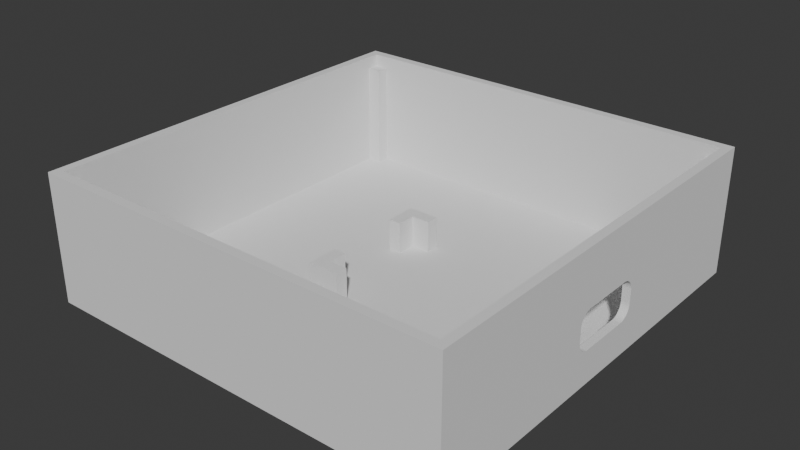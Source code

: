 # Source: body.blend  (saved by Blender 5.0.119; exported with 4.5.12 LTS)
import bpy
from mathutils import Matrix  # noqa: F401  (used for matrix-valued properties, if any)

bpy.ops.wm.read_factory_settings(use_empty=True)
scene = bpy.context.scene
scene.name = 'Scene'

# ---- collections
col_collection = bpy.data.collections.new('Collection'); scene.collection.children.link(col_collection)

# ---- world
world_world = bpy.data.worlds.new('World'); scene.world = world_world
world_world.use_nodes = True; world_world.node_tree.nodes.clear()
_N = world_world.node_tree.nodes; _L = world_world.node_tree.links
n0 = _N.new('ShaderNodeOutputWorld'); n0.name = 'World Output'; n0.location = (200, 100)
n1 = _N.new('ShaderNodeBackground'); n1.name = 'Background'; n1.location = (-200, 100)
n1.inputs[0].default_value = (0.05088, 0.05088, 0.05088, 1.0)
_L.new(n1.outputs[0], n0.inputs[0])
n0.is_active_output = True
world_world.color = (0.05088, 0.05088, 0.05088)
world_world.sun_shadow_jitter_overblur = 0.0

# ---- meshes
me_cube_003 = bpy.data.meshes.new('Cube.003')
me_cube_003.from_pydata([(-33.0, -33.0, -10.0), (-33.0, -33.0, 10.0), (-33.0, 33.0, -10.0), (-33.0, 33.0, 10.0), (33.0, -33.0, -10.0), (33.0, -33.0, 10.0), (33.0, 33.0, -10.0), (33.0, 33.0, 10.0), (-31.59, -31.59, 10.0), (-31.59, 31.59, 10.0), (31.59, -31.59, 10.0), (31.59, 31.59, 10.0), (-33.0, 30.91, -10.0), (-33.0, 30.91, 10.0), (33.0, 30.91, -10.0), (33.0, 30.91, 10.0), (-31.85, 29.83, -8.845), (-31.59, 29.59, 10.0), (31.85, 29.83, -8.845), (31.59, 29.59, 10.0), (-30.66, 33.0, -10.0), (-30.66, 33.0, 10.0), (-30.66, -33.0, -10.0), (-30.66, -33.0, 10.0), (-29.59, 31.85, -8.845), (-29.34, 31.59, 10.0), (-29.59, -31.85, -8.845), (-29.34, -31.59, 10.0), (-30.66, 30.91, -10.0), (-33.0, -30.62, -10.0), (33.0, -30.62, 10.0), (-31.85, -29.55, -8.845), (31.59, -29.31, 10.0), (-33.0, -30.62, 10.0), (33.0, -30.62, -10.0), (-31.59, -29.31, 10.0), (31.85, -29.55, -8.845), (-30.66, -30.62, -10.0), (30.86, 33.0, 10.0), (30.86, -33.0, -10.0), (29.54, 31.59, 10.0), (29.78, -31.85, -8.845), (30.86, 33.0, -10.0), (30.86, -33.0, 10.0), (29.78, 31.85, -8.845), (29.54, -31.59, 10.0), (30.86, 30.91, -10.0), (30.86, -30.62, -10.0), (29.78, -29.55, -8.845), (31.61, 29.61, 8.001), (-31.61, 29.61, 8.001), (-29.37, -31.61, 8.001), (-29.37, 31.61, 8.001), (-31.61, -29.33, 8.001), (31.61, -29.33, 8.001), (29.56, -31.61, 8.001), (29.56, 31.61, 8.001), (-29.59, 29.83, -8.845), (-31.59, 31.59, 8.0), (-29.37, 29.61, 8.001), (-31.61, 0.1388, 8.001), (29.78, 29.83, -8.845), (31.61, 0.1388, 8.001), (30.86, 0.1449, -10.0), (31.59, 31.59, 8.0), (29.56, 29.61, 8.001), (-30.66, 0.1449, -10.0), (31.59, 0.1387, 10.0), (-31.85, 0.1398, -8.845), (33.0, 0.1449, 10.0), (-33.0, 0.1449, -10.0), (31.59, -31.59, 8.0), (29.56, -29.33, 8.001), (31.85, 0.1398, -8.845), (-31.59, 0.1387, 10.0), (-29.59, -29.55, -8.845), (33.0, 0.1449, -10.0), (-33.0, 0.1449, 10.0), (-31.59, -31.59, 8.0), (-29.37, -29.33, 8.001), (31.78, 2.14, -8.845), (31.78, -1.86, -8.845), (29.78, 2.14, -8.845), (-5.155, 9.14, -8.845), (-2.155, 9.14, -8.845), (-2.155, 11.14, -8.845), (-7.155, 11.14, -8.845), (-7.155, 6.14, -8.845), (-5.155, 6.14, -8.845), (29.78, -1.86, -8.845), (-5.155, 9.14, -3.845), (-2.155, 9.14, -3.845), (-2.155, 11.14, -3.845), (-7.155, 11.14, -3.845), (-7.155, 6.14, -3.845), (-5.155, 6.14, -3.845), (29.78, 2.14, -5.845), (31.78, 2.14, -5.845), (29.78, -1.86, -5.845), (31.78, -1.86, -5.845), (33.0, -5.86, -2.845), (33.0, -5.86, -0.8453), (33.0, -5.854, -3.002), (33.0, -5.836, -3.158), (33.0, -5.854, -0.6884), (33.0, -5.762, -3.463), (33.0, -5.762, -0.2273), (33.0, -5.805, -3.312), (33.0, -5.805, -0.3784), (33.0, -5.836, -0.5324), (33.0, -5.565, 0.1997), (33.0, -5.642, -3.753), (33.0, -5.642, 0.06268), (33.0, -5.478, -4.021), (33.0, -5.381, -4.144), (33.0, -5.381, 0.4536), (33.0, -5.565, -3.89), (33.0, -5.478, 0.3303), (33.0, -5.274, -4.26), (33.0, -5.708, -3.611), (33.0, -5.708, -0.07993), (33.0, -5.274, 0.5689), (33.0, -5.159, 0.6755), (33.0, -5.036, -4.463), (33.0, -5.159, -4.366), (33.0, -5.036, 0.7727), (33.0, -4.626, -4.693), (33.0, -4.626, 1.002), (33.0, -4.768, -4.627), (33.0, -4.768, 0.9367), (33.0, -4.905, -4.551), (33.0, -4.905, 0.86), (33.0, -4.173, 1.13), (33.0, -4.327, -4.79), (33.0, -4.327, 1.099), (33.0, -4.017, -4.839), (33.0, 0.1449, -4.845), (33.0, 0.1449, 1.155), (33.0, -3.86, 1.155), (33.0, -3.86, -4.845), (33.0, -4.017, 1.149), (33.0, -4.478, -4.747), (33.0, -4.173, -4.821), (33.0, -4.478, 1.057), (31.76, -5.86, -2.845), (31.74, -5.86, -0.8453), (31.76, -5.854, -3.002), (31.77, -5.836, -3.158), (31.73, -5.854, -0.6884), (31.77, -5.762, -3.463), (31.73, -5.762, -0.2273), (31.77, -5.805, -3.312), (31.73, -5.805, -0.3784), (31.73, -5.836, -0.5324), (31.72, -5.565, 0.1997), (31.78, -5.642, -3.753), (31.72, -5.642, 0.06268), (31.78, -5.478, -4.021), (31.78, -5.381, -4.144), (31.72, -5.381, 0.4536), (31.78, -5.565, -3.89), (31.72, -5.478, 0.3303), (31.78, -5.274, -4.26), (31.77, -5.708, -3.611), (31.72, -5.708, -0.07993), (31.72, -5.274, 0.5689), (31.71, -5.159, 0.6755), (31.78, -5.036, -4.463), (31.78, -5.159, -4.366), (31.71, -5.036, 0.7727), (31.79, -4.626, -4.693), (31.71, -4.626, 1.002), (31.79, -4.768, -4.627), (31.71, -4.768, 0.9367), (31.79, -4.905, -4.551), (31.71, -4.905, 0.86), (31.71, -4.173, 1.13), (31.79, -4.327, -4.79), (31.71, -4.327, 1.099), (31.79, -4.017, -4.839), (31.71, -3.86, 1.155), (31.79, 0.1396, -4.845), (31.71, 0.1392, 1.155), (31.79, -3.86, -4.845), (31.71, -4.017, 1.149), (31.79, -4.478, -4.747), (31.79, -4.173, -4.821), (31.71, -4.478, 1.057), (33.0, 4.297, -4.839), (33.0, 4.14, -4.845), (33.0, 4.14, 1.155), (33.0, 4.297, 1.149), (33.0, 4.453, 1.13), (33.0, 4.607, -4.79), (33.0, 4.453, -4.821), (33.0, 4.607, 1.099), (33.0, 4.758, -4.747), (33.0, 5.048, -4.627), (33.0, 5.048, 0.9367), (33.0, 4.905, -4.693), (33.0, 4.905, 1.002), (33.0, 5.439, 0.6755), (33.0, 5.315, -4.463), (33.0, 5.315, 0.7727), (33.0, 5.185, -4.551), (33.0, 5.185, 0.86), (33.0, 4.758, 1.057), (33.0, 5.554, -4.26), (33.0, 5.661, -4.144), (33.0, 5.661, 0.4536), (33.0, 5.845, 0.1997), (33.0, 5.922, -3.753), (33.0, 5.845, -3.89), (33.0, 5.922, 0.06268), (33.0, 5.758, -4.021), (33.0, 5.758, 0.3303), (33.0, 6.085, -3.312), (33.0, 6.085, -0.3784), (33.0, 6.042, -3.463), (33.0, 6.042, -0.2273), (33.0, 6.14, -0.8453), (33.0, 6.14, -2.845), (33.0, 6.115, -3.158), (33.0, 6.134, -3.002), (33.0, 6.134, -0.6884), (33.0, 6.115, -0.5324), (33.0, 5.988, -0.07993), (33.0, 5.988, -3.611), (33.0, 5.439, -4.366), (33.0, 5.554, 0.5689), (31.79, 4.297, -4.839), (31.79, 4.14, -4.845), (31.71, 4.14, 1.155), (31.71, 4.297, 1.149), (31.71, 4.453, 1.13), (31.79, 4.607, -4.79), (31.79, 4.453, -4.821), (31.71, 4.607, 1.099), (31.79, 4.758, -4.747), (31.79, 5.048, -4.627), (31.71, 5.048, 0.9367), (31.79, 4.905, -4.693), (31.71, 4.905, 1.002), (31.71, 5.439, 0.6755), (31.78, 5.315, -4.463), (31.71, 5.315, 0.7727), (31.79, 5.185, -4.551), (31.71, 5.185, 0.86), (31.71, 4.758, 1.057), (31.78, 5.554, -4.26), (31.78, 5.661, -4.144), (31.72, 5.661, 0.4536), (31.72, 5.845, 0.1997), (31.78, 5.922, -3.753), (31.78, 5.845, -3.89), (31.72, 5.922, 0.06268), (31.78, 5.758, -4.021), (31.72, 5.758, 0.3303), (31.77, 6.085, -3.312), (31.73, 6.085, -0.3784), (31.77, 6.042, -3.463), (31.73, 6.042, -0.2273), (31.74, 6.14, -0.8453), (31.76, 6.14, -2.845), (31.77, 6.115, -3.158), (31.76, 6.134, -3.002), (31.73, 6.134, -0.6884), (31.73, 6.115, -0.5324), (31.72, 5.988, -0.07993), (31.77, 5.988, -3.611), (31.72, 5.554, 0.5689), (31.78, 5.439, -4.366), (-5.155, -8.86, -8.845), (-2.155, -8.86, -8.845), (-2.155, -10.86, -8.845), (-7.155, -10.86, -8.845), (-7.155, -5.86, -8.845), (-5.155, -5.86, -8.845), (-5.155, -8.86, -3.845), (-2.155, -8.86, -3.845), (-2.155, -10.86, -3.845), (-7.155, -10.86, -3.845), (-7.155, -5.86, -3.845), (-5.155, -5.86, -3.845)], [], [(12, 13, 3, 2), (42, 38, 7, 6), (34, 30, 5, 4), (22, 23, 1, 0), (33, 1, 8, 35), (21, 3, 9, 25), (15, 7, 11, 19), (43, 5, 10, 45), (47, 34, 4, 39), (42, 6, 14, 46), (69, 15, 19, 67), (3, 13, 17, 9), (60, 50, 17, 74), (6, 7, 15, 14), (70, 77, 13, 12), (2, 20, 28, 12), (29, 37, 22, 0), (1, 23, 27, 8), (38, 21, 25, 40), (55, 51, 27, 45), (39, 43, 23, 22), (2, 3, 21, 20), (70, 66, 37, 29), (0, 1, 33, 29), (5, 30, 32, 10), (63, 76, 34, 47), (77, 33, 35, 74), (62, 54, 32, 67), (137, 69, 30, 34, 76, 136, 139, 135, 142, 133, 141, 126, 128, 130, 123, 124, 118, 114, 113, 116, 111, 119, 105, 107, 103, 102, 100, 101, 104, 109, 108, 106, 120, 112, 110, 117, 115, 121, 122, 125, 131, 129, 127, 143, 134, 132, 140, 138), (66, 63, 47, 37), (4, 5, 43, 39), (7, 38, 40, 11), (20, 42, 46, 28), (37, 47, 39, 22), (23, 43, 45, 27), (52, 56, 40, 25), (20, 21, 38, 42), (24, 44, 56, 52), (73, 36, 54, 62, 182, 180, 184, 176, 178, 187, 171, 173, 175, 169, 166, 165, 159, 161, 154, 156, 164, 150, 152, 153, 148, 145, 144, 146, 147, 151, 149, 163, 155, 160, 157, 158, 162, 168, 167, 174, 172, 170, 185, 177, 186, 179, 183, 181), (30, 69, 67, 32), (41, 26, 51, 55), (68, 16, 50, 60), (53, 60, 74, 35), (50, 59, 58), (59, 52, 58), (50, 16, 57, 59), (59, 57, 24, 52), (29, 33, 77, 70), (12, 28, 66, 70), (50, 58, 9, 17), (58, 52, 25, 9), (56, 65, 64), (65, 49, 64), (56, 44, 61, 65), (65, 61, 18, 49), (46, 14, 76, 63), (13, 77, 74, 17), (56, 64, 11, 40), (64, 49, 19, 11), (54, 72, 71), (72, 55, 71), (54, 36, 48, 72), (72, 48, 41, 55), (49, 62, 67, 19), (136, 76, 14, 15, 69, 137, 190, 191, 192, 195, 206, 200, 198, 205, 203, 201, 229, 209, 215, 210, 213, 226, 219, 217, 225, 224, 220, 221, 223, 222, 216, 218, 227, 211, 212, 214, 208, 207, 228, 202, 204, 197, 199, 196, 193, 194, 188, 189), (54, 71, 10, 32), (71, 55, 45, 10), (51, 79, 78), (79, 53, 78), (31, 53, 79, 75), (75, 79, 51, 26), (28, 46, 63, 66), (62, 49, 18, 73, 181, 231, 230, 236, 235, 238, 241, 239, 246, 244, 271, 249, 250, 256, 254, 253, 269, 260, 258, 264, 265, 263, 262, 266, 267, 259, 261, 268, 255, 252, 257, 251, 270, 243, 245, 247, 240, 242, 248, 237, 234, 233, 232, 182), (31, 68, 60, 53), (78, 53, 35, 8), (51, 78, 8, 27), (85, 84, 83, 88, 87, 86), (86, 87, 94, 93), (81, 89, 82, 80), (93, 94, 95, 90, 91, 92), (84, 85, 92, 91), (87, 88, 95, 94), (85, 86, 93, 92), (83, 84, 91, 90), (88, 83, 90, 95), (80, 97, 99, 81), (99, 97, 96, 98), (81, 99, 98, 89), (89, 98, 96, 82), (82, 96, 97, 80), (231, 189, 188, 230), (230, 188, 194, 236), (236, 194, 193, 235), (235, 193, 196, 238), (238, 196, 199, 241), (241, 199, 197, 239), (239, 197, 204, 246), (246, 204, 202, 244), (244, 202, 228, 271), (271, 228, 207, 249), (249, 207, 208, 250), (250, 208, 214, 256), (256, 214, 212, 254), (254, 212, 211, 253), (253, 211, 227, 269), (269, 227, 218, 260), (260, 218, 216, 258), (258, 216, 222, 264), (264, 222, 223, 265), (265, 223, 221, 263), (233, 191, 190, 232), (234, 192, 191, 233), (237, 195, 192, 234), (248, 206, 195, 237), (242, 200, 206, 248), (240, 198, 200, 242), (247, 205, 198, 240), (245, 203, 205, 247), (243, 201, 203, 245), (270, 229, 201, 243), (251, 209, 229, 270), (257, 215, 209, 251), (252, 210, 215, 257), (255, 213, 210, 252), (268, 226, 213, 255), (261, 219, 226, 268), (259, 217, 219, 261), (267, 225, 217, 259), (266, 224, 225, 267), (262, 220, 224, 266), (135, 139, 183, 179), (142, 135, 179, 186), (133, 142, 186, 177), (141, 133, 177, 185), (126, 141, 185, 170), (128, 126, 170, 172), (130, 128, 172, 174), (123, 130, 174, 167), (124, 123, 167, 168), (118, 124, 168, 162), (158, 114, 118, 162), (157, 113, 114, 158), (160, 116, 113, 157), (155, 111, 116, 160), (111, 155, 163, 119), (119, 163, 149, 105), (105, 149, 151, 107), (107, 151, 147, 103), (103, 147, 146, 102), (102, 146, 144, 100), (140, 184, 180, 138), (132, 176, 184, 140), (134, 178, 176, 132), (143, 187, 178, 134), (127, 171, 187, 143), (129, 173, 171, 127), (131, 175, 173, 129), (125, 169, 175, 131), (122, 166, 169, 125), (166, 122, 121, 165), (165, 121, 115, 159), (159, 115, 117, 161), (161, 117, 110, 154), (154, 110, 112, 156), (120, 164, 156, 112), (106, 150, 164, 120), (108, 152, 150, 106), (109, 153, 152, 108), (104, 148, 153, 109), (101, 145, 148, 104), (181, 183, 139, 136, 189, 231), (145, 101, 100, 144), (137, 138, 180, 182, 232, 190), (263, 221, 220, 262), (273, 274, 275, 276, 277, 272), (276, 282, 283, 277), (68, 31, 75, 26, 41, 48, 36, 73, 18, 61, 44, 24, 57, 16), (279, 278, 283, 282, 281, 280), (274, 280, 281, 275), (272, 278, 279, 273), (277, 283, 278, 272), (275, 281, 282, 276), (273, 279, 280, 274)])
_uv = me_cube_003.uv_layers.new(name='UVMap')
_uv.uv.foreach_set('vector', [0.375, 0.2421, 0.625, 0.2421, 0.625, 0.25, 0.375, 0.25, 0.375, 0.4919, 0.625, 0.4919, 0.625, 0.5, 0.375, 0.5, 0.375, 0.741, 0.625, 0.741, 0.625, 0.75, 0.375, 0.75, 0.375, 0.9911, 0.625, 0.9911, 0.625, 1.0, 0.375, 1.0, 0.625, 0.009013, 0.625, 0.0, 0.625, 0.0, 0.625, 0.009013, 0.625, 0.2589, 0.625, 0.25, 0.625, 0.25, 0.625, 0.2589, 0.625, 0.5079, 0.625, 0.5, 0.625, 0.5, 0.625, 0.5079, 0.625, 0.7581, 0.625, 0.75, 0.625, 0.75, 0.625, 0.7581, 0.3669, 0.741, 0.375, 0.741, 0.375, 0.75, 0.3669, 0.75, 0.3669, 0.5, 0.375, 0.5, 0.375, 0.5079, 0.3669, 0.5079, 0.625, 0.6245, 0.625, 0.5079, 0.625, 0.5079, 0.625, 0.6245, 0.625, 0.25, 0.625, 0.2421, 0.625, 0.2421, 0.625, 0.25, 0.5985, 0.1255, 0.5985, 0.2421, 0.625, 0.2421, 0.625, 0.1255, 0.375, 0.5, 0.625, 0.5, 0.625, 0.5079, 0.375, 0.5079, 0.375, 0.1255, 0.625, 0.1255, 0.625, 0.2421, 0.375, 0.2421, 0.125, 0.5, 0.1339, 0.5, 0.1339, 0.5079, 0.125, 0.5079, 0.125, 0.741, 0.1339, 0.741, 0.1339, 0.75, 0.125, 0.75, 0.625, 1.0, 0.625, 0.9911, 0.625, 0.9911, 0.625, 1.0, 0.625, 0.4919, 0.625, 0.2589, 0.625, 0.2589, 0.625, 0.4919, 0.5985, 0.7581, 0.5985, 0.9911, 0.625, 0.9911, 0.625, 0.7581, 0.375, 0.7581, 0.625, 0.7581, 0.625, 0.9911, 0.375, 0.9911, 0.375, 0.25, 0.625, 0.25, 0.625, 0.2589, 0.375, 0.2589, 0.125, 0.6245, 0.1339, 0.6245, 0.1339, 0.741, 0.125, 0.741, 0.375, 0.0, 0.625, 0.0, 0.625, 0.009013, 0.375, 0.009013, 0.625, 0.75, 0.625, 0.741, 0.625, 0.741, 0.625, 0.75, 0.3669, 0.6245, 0.375, 0.6245, 0.375, 0.741, 0.3669, 0.741, 0.625, 0.1255, 0.625, 0.009013, 0.625, 0.009013, 0.625, 0.1255, 0.5985, 0.6245, 0.5985, 0.741, 0.625, 0.741, 0.625, 0.6245, 0.5144, 0.6245, 0.625, 0.6245, 0.625, 0.741, 0.375, 0.741, 0.375, 0.6245, 0.4394, 0.6245, 0.4394, 0.6396, 0.4395, 0.6402, 0.4397, 0.6408, 0.4401, 0.6414, 0.4407, 0.642, 0.4413, 0.6425, 0.4422, 0.6431, 0.4431, 0.6436, 0.4442, 0.6441, 0.4454, 0.6445, 0.4468, 0.645, 0.4482, 0.6454, 0.4497, 0.6458, 0.4514, 0.6461, 0.4531, 0.6464, 0.4549, 0.6466, 0.4567, 0.6468, 0.4586, 0.647, 0.4605, 0.6471, 0.4625, 0.6472, 0.4644, 0.6472, 0.4894, 0.6472, 0.4914, 0.6472, 0.4933, 0.6471, 0.4953, 0.647, 0.4972, 0.6468, 0.499, 0.6466, 0.5008, 0.6464, 0.5025, 0.6461, 0.5041, 0.6458, 0.5057, 0.6454, 0.5071, 0.645, 0.5084, 0.6445, 0.5097, 0.6441, 0.5107, 0.6436, 0.5117, 0.6431, 0.5125, 0.6425, 0.5132, 0.642, 0.5137, 0.6414, 0.5141, 0.6408, 0.5144, 0.6402, 0.5144, 0.6396, 0.1339, 0.6245, 0.3669, 0.6245, 0.3669, 0.741, 0.1339, 0.741, 0.375, 0.75, 0.625, 0.75, 0.625, 0.7581, 0.375, 0.7581, 0.625, 0.5, 0.625, 0.4919, 0.625, 0.4919, 0.625, 0.5, 0.1339, 0.5, 0.3669, 0.5, 0.3669, 0.5079, 0.1339, 0.5079, 0.1339, 0.741, 0.3669, 0.741, 0.3669, 0.75, 0.1339, 0.75, 0.625, 0.9911, 0.625, 0.7581, 0.625, 0.7581, 0.625, 0.9911, 0.5985, 0.2589, 0.5985, 0.4919, 0.625, 0.4919, 0.625, 0.2589, 0.375, 0.2589, 0.625, 0.2589, 0.625, 0.4919, 0.375, 0.4919, 0.375, 0.2589, 0.375, 0.4919, 0.5985, 0.4919, 0.5985, 0.2589, 0.375, 0.6245, 0.375, 0.741, 0.5985, 0.741, 0.5985, 0.6245, 0.5077, 0.6245, 0.5077, 0.6402, 0.5076, 0.6408, 0.5073, 0.6414, 0.5069, 0.6421, 0.5064, 0.6427, 0.5056, 0.6432, 0.5048, 0.6438, 0.5037, 0.6443, 0.5026, 0.6448, 0.5013, 0.6453, 0.4999, 0.6458, 0.4984, 0.6462, 0.4967, 0.6466, 0.495, 0.6469, 0.4932, 0.6472, 0.4913, 0.6475, 0.4893, 0.6477, 0.4873, 0.6479, 0.4853, 0.648, 0.4832, 0.6481, 0.4811, 0.6481, 0.4546, 0.6481, 0.4525, 0.648, 0.4504, 0.648, 0.4484, 0.6478, 0.4464, 0.6477, 0.4444, 0.6475, 0.4426, 0.6472, 0.4407, 0.6469, 0.439, 0.6466, 0.4374, 0.6462, 0.4358, 0.6458, 0.4344, 0.6453, 0.4331, 0.6448, 0.432, 0.6443, 0.431, 0.6438, 0.4301, 0.6432, 0.4294, 0.6426, 0.4288, 0.642, 0.4284, 0.6414, 0.4281, 0.6408, 0.4281, 0.6402, 0.4281, 0.6245, 0.625, 0.741, 0.625, 0.6245, 0.625, 0.6245, 0.625, 0.741, 0.375, 0.7581, 0.375, 0.9911, 0.5985, 0.9911, 0.5985, 0.7581, 0.375, 0.1255, 0.375, 0.2421, 0.5985, 0.2421, 0.5985, 0.1255, 0.5985, 0.009013, 0.5985, 0.1255, 0.625, 0.1255, 0.625, 0.009013, 0.5985, 0.2421, 0.5989, 0.2421, 0.625, 0.25, 0.5989, 0.2421, 0.5989, 0.25, 0.625, 0.25, 0.5985, 0.2421, 0.375, 0.2421, 0.3758, 0.25, 0.5985, 0.25, 0.5985, 0.25, 0.3758, 0.25, 0.375, 0.2589, 0.5985, 0.2589, 0.375, 0.009013, 0.625, 0.009013, 0.625, 0.1255, 0.375, 0.1255, 0.125, 0.5079, 0.1339, 0.5079, 0.1339, 0.6245, 0.125, 0.6245, 0.5985, 0.2421, 0.625, 0.25, 0.625, 0.25, 0.625, 0.2421, 0.625, 0.25, 0.5985, 0.2589, 0.625, 0.2589, 0.625, 0.25, 0.5985, 0.4919, 0.5988, 0.4919, 0.625, 0.5, 0.5988, 0.4919, 0.5988, 0.5, 0.625, 0.5, 0.5985, 0.4919, 0.3723, 0.4946, 0.3728, 0.5026, 0.5985, 0.5, 0.5985, 0.5, 0.3728, 0.5026, 0.375, 0.5079, 0.5985, 0.5079, 0.3669, 0.5079, 0.375, 0.5079, 0.375, 0.6245, 0.3669, 0.6245, 0.625, 0.2421, 0.625, 0.1255, 0.625, 0.1255, 0.625, 0.2421, 0.5985, 0.4919, 0.625, 0.5, 0.625, 0.5, 0.625, 0.4919, 0.625, 0.5, 0.5985, 0.5079, 0.625, 0.5079, 0.625, 0.5, 0.5985, 0.741, 0.5989, 0.741, 0.625, 0.75, 0.5989, 0.741, 0.5989, 0.75, 0.625, 0.75, 0.5985, 0.741, 0.375, 0.741, 0.3728, 0.747, 0.5985, 0.75, 0.5985, 0.75, 0.3728, 0.747, 0.3723, 0.7554, 0.5985, 0.7581, 0.5985, 0.5079, 0.5985, 0.6245, 0.625, 0.6245, 0.625, 0.5079, 0.4394, 0.6245, 0.375, 0.6245, 0.375, 0.5079, 0.625, 0.5079, 0.625, 0.6245, 0.5144, 0.6245, 0.5144, 0.6093, 0.5144, 0.6087, 0.5141, 0.6081, 0.5137, 0.6076, 0.5132, 0.607, 0.5125, 0.6064, 0.5117, 0.6059, 0.5107, 0.6054, 0.5097, 0.6049, 0.5084, 0.6044, 0.5071, 0.604, 0.5057, 0.6036, 0.5041, 0.6032, 0.5025, 0.6029, 0.5008, 0.6026, 0.499, 0.6023, 0.4972, 0.6021, 0.4953, 0.602, 0.4933, 0.6018, 0.4914, 0.6018, 0.4894, 0.6017, 0.4644, 0.6017, 0.4625, 0.6018, 0.4605, 0.6018, 0.4586, 0.602, 0.4567, 0.6021, 0.4549, 0.6023, 0.4531, 0.6026, 0.4514, 0.6029, 0.4497, 0.6032, 0.4482, 0.6036, 0.4468, 0.604, 0.4454, 0.6044, 0.4442, 0.6049, 0.4431, 0.6054, 0.4422, 0.6059, 0.4413, 0.6064, 0.4407, 0.607, 0.4401, 0.6076, 0.4397, 0.6081, 0.4395, 0.6087, 0.4394, 0.6093, 0.5985, 0.741, 0.625, 0.75, 0.625, 0.75, 0.625, 0.741, 0.625, 0.75, 0.5985, 0.7581, 0.625, 0.7581, 0.625, 0.75, 0.5989, 0.0, 0.5985, 0.009013, 0.625, 0.0, 0.5985, 0.009013, 0.5985, 0.009013, 0.625, 0.0, 0.375, 0.009013, 0.5985, 0.009013, 0.5985, 0.0, 0.3758, 0.0, 0.3758, 1.0, 0.5985, 1.0, 0.5985, 0.9911, 0.375, 0.9911, 0.1339, 0.5079, 0.3669, 0.5079, 0.3669, 0.6245, 0.1339, 0.6245, 0.5985, 0.6245, 0.5985, 0.5079, 0.375, 0.5079, 0.375, 0.6245, 0.4281, 0.6245, 0.4281, 0.6087, 0.4281, 0.6081, 0.4284, 0.6075, 0.4288, 0.6069, 0.4294, 0.6063, 0.4301, 0.6057, 0.431, 0.6051, 0.432, 0.6046, 0.4331, 0.6041, 0.4344, 0.6036, 0.4358, 0.6031, 0.4374, 0.6027, 0.439, 0.6023, 0.4407, 0.602, 0.4426, 0.6017, 0.4444, 0.6014, 0.4464, 0.6012, 0.4484, 0.6011, 0.4504, 0.6009, 0.4525, 0.6009, 0.4546, 0.6008, 0.4811, 0.6008, 0.4832, 0.6008, 0.4853, 0.6009, 0.4873, 0.601, 0.4893, 0.6012, 0.4913, 0.6014, 0.4932, 0.6017, 0.495, 0.602, 0.4967, 0.6023, 0.4984, 0.6027, 0.4999, 0.6031, 0.5013, 0.6036, 0.5026, 0.6041, 0.5037, 0.6046, 0.5048, 0.6051, 0.5056, 0.6057, 0.5064, 0.6062, 0.5069, 0.6068, 0.5073, 0.6075, 0.5076, 0.6081, 0.5077, 0.6087, 0.5077, 0.6245, 0.375, 0.009013, 0.375, 0.1255, 0.5985, 0.1255, 0.5985, 0.009013, 0.625, 0.0, 0.5985, 0.009013, 0.625, 0.009013, 0.625, 0.0, 0.5985, 0.9911, 0.625, 1.0, 0.625, 1.0, 0.625, 0.9911, 0.0, 0.0, 0.0, 0.0, 0.0, 0.0, 0.0, 0.0, 0.0, 0.0, 0.0, 0.0, 0.0, 0.0, 0.0, 0.0, 0.0, 0.0, 0.0, 0.0, 0.0, 0.0, 0.0, 0.0, 0.0, 0.0, 0.0, 0.0, 0.0, 0.0, 0.0, 0.0, 0.0, 0.0, 0.0, 0.0, 0.0, 0.0, 0.0, 0.0, 0.0, 0.0, 0.0, 0.0, 0.0, 0.0, 0.0, 0.0, 0.0, 0.0, 0.0, 0.0, 0.0, 0.0, 0.0, 0.0, 0.0, 0.0, 0.0, 0.0, 0.0, 0.0, 0.0, 0.0, 0.0, 0.0, 0.0, 0.0, 0.0, 0.0, 0.0, 0.0, 0.0, 0.0, 0.0, 0.0, 0.0, 0.0, 0.0, 0.0, 0.0, 0.0, 0.0, 0.0, 0.0, 0.0, 0.0, 0.0, 0.0, 0.0, 0.0, 0.0, 0.0, 0.0, 0.0, 0.0, 0.0, 0.0, 0.0, 0.0, 0.0, 0.0, 0.0, 0.0, 0.0, 0.0, 0.0, 0.0, 0.0, 0.0, 0.0, 0.0, 0.0, 0.0, 0.0, 0.0, 0.0, 0.0, 0.0, 0.0, 0.2096, 0.5417, 0.2398, 0.5417, 0.2399, 0.5384, 0.2096, 0.5384, 0.2096, 0.5384, 0.2399, 0.5384, 0.24, 0.5351, 0.2097, 0.5351, 0.2097, 0.5351, 0.24, 0.5351, 0.2402, 0.5319, 0.2098, 0.5319, 0.2098, 0.5319, 0.2402, 0.5319, 0.2404, 0.5288, 0.21, 0.5288, 0.21, 0.5288, 0.2404, 0.5288, 0.2408, 0.5257, 0.2102, 0.5257, 0.2102, 0.5257, 0.2408, 0.5257, 0.2412, 0.5228, 0.2105, 0.5228, 0.2105, 0.5228, 0.2412, 0.5228, 0.2417, 0.5199, 0.2109, 0.5199, 0.2109, 0.5199, 0.2417, 0.5199, 0.2423, 0.5172, 0.2112, 0.5172, 0.2112, 0.5172, 0.2423, 0.5172, 0.2429, 0.5146, 0.2117, 0.5146, 0.2117, 0.5146, 0.2429, 0.5146, 0.2436, 0.5019, 0.2121, 0.5014, 0.3858, 0.3317, 0.3853, 0.3634, 0.4042, 0.3645, 0.4042, 0.3332, 0.4042, 0.3332, 0.4042, 0.3645, 0.4094, 0.3646, 0.4094, 0.3334, 0.4094, 0.3334, 0.4094, 0.3646, 0.4148, 0.3646, 0.4148, 0.3336, 0.4148, 0.3336, 0.4148, 0.3646, 0.4205, 0.3647, 0.4205, 0.3337, 0.4205, 0.3337, 0.4205, 0.3647, 0.4264, 0.3647, 0.4264, 0.3338, 0.4264, 0.3338, 0.4264, 0.3647, 0.4326, 0.3648, 0.4326, 0.3339, 0.4326, 0.3339, 0.4326, 0.3648, 0.4389, 0.3648, 0.4389, 0.3339, 0.4389, 0.3339, 0.4389, 0.3648, 0.4453, 0.3648, 0.4453, 0.3339, 0.4453, 0.3339, 0.4453, 0.3648, 0.4518, 0.3648, 0.4518, 0.3339, 0.4518, 0.3339, 0.4518, 0.3648, 0.4583, 0.3648, 0.4583, 0.3339, 0.7925, 0.5384, 0.7601, 0.5384, 0.7602, 0.5417, 0.7925, 0.5417, 0.7924, 0.5351, 0.76, 0.5351, 0.7601, 0.5384, 0.7925, 0.5384, 0.7922, 0.5319, 0.7598, 0.5319, 0.76, 0.5351, 0.7924, 0.5351, 0.792, 0.5288, 0.7596, 0.5288, 0.7598, 0.5319, 0.7922, 0.5319, 0.7917, 0.5257, 0.7592, 0.5257, 0.7596, 0.5288, 0.792, 0.5288, 0.7914, 0.5228, 0.7588, 0.5228, 0.7592, 0.5257, 0.7917, 0.5257, 0.791, 0.5199, 0.7583, 0.5199, 0.7588, 0.5228, 0.7914, 0.5228, 0.7906, 0.5172, 0.7577, 0.5172, 0.7583, 0.5199, 0.791, 0.5199, 0.7901, 0.5146, 0.7571, 0.5146, 0.7577, 0.5172, 0.7906, 0.5172, 0.7896, 0.5013, 0.7564, 0.5019, 0.7571, 0.5146, 0.7901, 0.5146, 0.5958, 0.3316, 0.5958, 0.3645, 0.6147, 0.3634, 0.6141, 0.33, 0.5906, 0.3319, 0.5906, 0.3646, 0.5958, 0.3645, 0.5958, 0.3316, 0.5852, 0.3321, 0.5852, 0.3646, 0.5906, 0.3646, 0.5906, 0.3319, 0.5795, 0.3324, 0.5795, 0.3647, 0.5852, 0.3646, 0.5852, 0.3321, 0.5736, 0.3326, 0.5736, 0.3647, 0.5795, 0.3647, 0.5795, 0.3324, 0.5674, 0.3328, 0.5674, 0.3648, 0.5736, 0.3647, 0.5736, 0.3326, 0.5611, 0.3329, 0.5611, 0.3648, 0.5674, 0.3648, 0.5674, 0.3328, 0.5547, 0.333, 0.5547, 0.3648, 0.5611, 0.3648, 0.5611, 0.3329, 0.5482, 0.3331, 0.5482, 0.3648, 0.5547, 0.3648, 0.5547, 0.333, 0.5417, 0.3332, 0.5417, 0.3648, 0.5482, 0.3648, 0.5482, 0.3331, 0.2399, 0.7116, 0.2398, 0.7083, 0.2096, 0.7083, 0.2096, 0.7116, 0.24, 0.7149, 0.2399, 0.7116, 0.2096, 0.7116, 0.2097, 0.7149, 0.2402, 0.7181, 0.24, 0.7149, 0.2097, 0.7149, 0.2098, 0.7181, 0.2404, 0.7212, 0.2402, 0.7181, 0.2098, 0.7181, 0.21, 0.7212, 0.2408, 0.7243, 0.2404, 0.7212, 0.21, 0.7212, 0.2102, 0.7243, 0.2412, 0.7272, 0.2408, 0.7243, 0.2102, 0.7243, 0.2105, 0.7272, 0.2417, 0.7301, 0.2412, 0.7272, 0.2105, 0.7272, 0.2109, 0.7301, 0.2423, 0.7328, 0.2417, 0.7301, 0.2109, 0.7301, 0.2112, 0.7328, 0.2429, 0.7354, 0.2423, 0.7328, 0.2112, 0.7328, 0.2117, 0.7354, 0.2436, 0.7481, 0.2429, 0.7354, 0.2117, 0.7354, 0.2121, 0.7486, 0.4042, 0.9145, 0.4042, 0.8837, 0.3787, 0.8833, 0.3777, 0.9143, 0.4094, 0.9148, 0.4094, 0.884, 0.4042, 0.8837, 0.4042, 0.9145, 0.4148, 0.9151, 0.4148, 0.8842, 0.4094, 0.884, 0.4094, 0.9148, 0.4205, 0.9153, 0.4205, 0.8845, 0.4148, 0.8842, 0.4148, 0.9151, 0.4205, 0.8845, 0.4205, 0.9153, 0.4264, 0.9155, 0.4264, 0.8847, 0.4264, 0.8847, 0.4264, 0.9155, 0.4326, 0.9157, 0.4326, 0.8849, 0.4326, 0.8849, 0.4326, 0.9157, 0.4389, 0.9158, 0.4389, 0.885, 0.4389, 0.885, 0.4389, 0.9158, 0.4453, 0.916, 0.4453, 0.8851, 0.4453, 0.8851, 0.4453, 0.916, 0.4518, 0.9161, 0.4518, 0.8852, 0.4518, 0.8852, 0.4518, 0.9161, 0.4583, 0.9161, 0.4583, 0.8852, 0.7601, 0.7116, 0.7925, 0.7116, 0.7925, 0.7083, 0.7602, 0.7083, 0.76, 0.7149, 0.7924, 0.7149, 0.7925, 0.7116, 0.7601, 0.7116, 0.7598, 0.7181, 0.7922, 0.7181, 0.7924, 0.7149, 0.76, 0.7149, 0.7596, 0.7212, 0.792, 0.7212, 0.7922, 0.7181, 0.7598, 0.7181, 0.7592, 0.7243, 0.7917, 0.7243, 0.792, 0.7212, 0.7596, 0.7212, 0.7588, 0.7272, 0.7914, 0.7272, 0.7917, 0.7243, 0.7592, 0.7243, 0.7583, 0.7301, 0.791, 0.7301, 0.7914, 0.7272, 0.7588, 0.7272, 0.7577, 0.7328, 0.7906, 0.7328, 0.791, 0.7301, 0.7583, 0.7301, 0.7571, 0.7354, 0.7901, 0.7354, 0.7906, 0.7328, 0.7577, 0.7328, 0.7901, 0.7354, 0.7571, 0.7354, 0.7564, 0.7481, 0.7896, 0.7487, 0.6223, 0.9159, 0.6213, 0.8833, 0.5958, 0.8837, 0.5958, 0.9162, 0.5958, 0.9162, 0.5958, 0.8837, 0.5906, 0.884, 0.5906, 0.9163, 0.5906, 0.9163, 0.5906, 0.884, 0.5852, 0.8842, 0.5852, 0.9165, 0.5852, 0.9165, 0.5852, 0.8842, 0.5795, 0.8845, 0.5795, 0.9166, 0.5736, 0.8847, 0.5736, 0.9167, 0.5795, 0.9166, 0.5795, 0.8845, 0.5674, 0.8849, 0.5674, 0.9168, 0.5736, 0.9167, 0.5736, 0.8847, 0.5611, 0.885, 0.5611, 0.9168, 0.5674, 0.9168, 0.5674, 0.8849, 0.5547, 0.8851, 0.5547, 0.9169, 0.5611, 0.9168, 0.5611, 0.885, 0.5482, 0.8852, 0.5482, 0.9168, 0.5547, 0.9169, 0.5547, 0.8851, 0.5417, 0.8852, 0.5417, 0.9168, 0.5482, 0.9168, 0.5482, 0.8852, 0.2096, 0.625, 0.2096, 0.7083, 0.2398, 0.7083, 0.2398, 0.6249, 0.2398, 0.5417, 0.2096, 0.5417, 0.5417, 0.9168, 0.5417, 0.8852, 0.4583, 0.8852, 0.4583, 0.9161, 0.7602, 0.6249, 0.7602, 0.7083, 0.7925, 0.7083, 0.7925, 0.625, 0.7925, 0.5417, 0.7602, 0.5417, 0.4583, 0.3339, 0.4583, 0.3648, 0.5417, 0.3648, 0.5417, 0.3332, 0.0, 0.0, 0.0, 0.0, 0.0, 0.0, 0.0, 0.0, 0.0, 0.0, 0.0, 0.0, 0.0, 0.0, 0.0, 0.0, 0.0, 0.0, 0.0, 0.0, 0.125, 0.6245, 0.125, 0.741, 0.1339, 0.741, 0.1339, 0.75, 0.3669, 0.75, 0.3669, 0.741, 0.375, 0.741, 0.375, 0.6245, 0.375, 0.5079, 0.3669, 0.5079, 0.3669, 0.5, 0.1339, 0.5, 0.1339, 0.5079, 0.125, 0.5079, 0.0, 0.0, 0.0, 0.0, 0.0, 0.0, 0.0, 0.0, 0.0, 0.0, 0.0, 0.0, 0.0, 0.0, 0.0, 0.0, 0.0, 0.0, 0.0, 0.0, 0.0, 0.0, 0.0, 0.0, 0.0, 0.0, 0.0, 0.0, 0.0, 0.0, 0.0, 0.0, 0.0, 0.0, 0.0, 0.0, 0.0, 0.0, 0.0, 0.0, 0.0, 0.0, 0.0, 0.0, 0.0, 0.0, 0.0, 0.0, 0.0, 0.0, 0.0, 0.0])
me_cube_003.update()

# ---- objects
ob_cube = bpy.data.objects.new('Cube', me_cube_003)

# ---- transforms, parenting, visibility, modifiers, constraints
ob_cube.location = (0.0, 0.0, 0.0)

# ---- collection membership
col_collection.objects.link(ob_cube)

# ---- scene / render settings (as saved in the file)
scene.frame_start = 1; scene.frame_end = 250; scene.frame_set(1)
scene.render.engine = 'BLENDER_EEVEE_NEXT'
scene.render.bake_bias = 0.0
scene.render.bake_samples = 0
scene.cycles.sampling_pattern = 'TABULATED_SOBOL'
scene.eevee.use_volume_custom_range = False
scene.unit_settings.scale_length = 0.001
bpy.context.view_layer.update()

# ---- added for rendering (the .blend has no active camera and no usable light): camera, sun
cam_auto = bpy.data.cameras.new('AutoCamera')
cam_auto.lens = 50.0
cam_auto.sensor_width = 36.0
cam_auto.clip_end = 1549.99
ob_auto_camera = bpy.data.objects.new('AutoCamera', cam_auto)
scene.collection.objects.link(ob_auto_camera)
ob_auto_camera.location = (88.319, -105.983, 70.6552)
ob_auto_camera.rotation_euler = (1.09748, -7.21219e-08, 0.694738)
scene.camera = ob_auto_camera
light_auto_sun = bpy.data.lights.new('AutoSun', 'SUN')
light_auto_sun.energy = 3.0
light_auto_sun.angle = 0.0523599
ob_auto_sun = bpy.data.objects.new('AutoSun', light_auto_sun)
scene.collection.objects.link(ob_auto_sun)
ob_auto_sun.rotation_euler = (0.872665, 0.174533, 0.523599)
bpy.context.view_layer.update()
